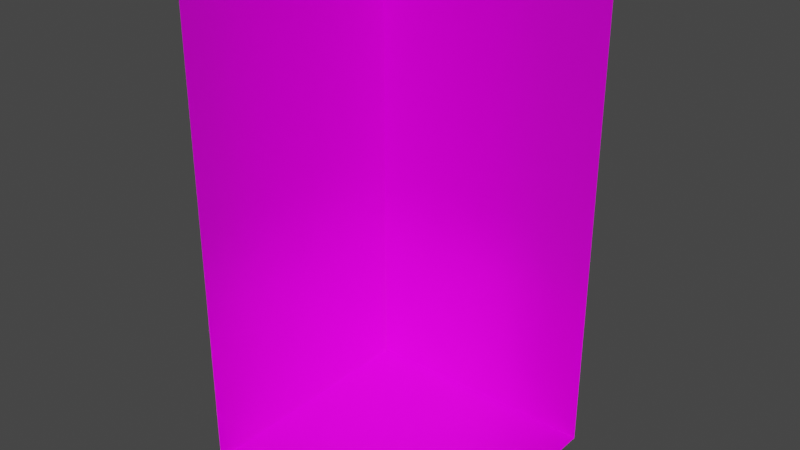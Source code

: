 # Source: Level.blend  (saved by Blender 3.0.31; exported with 4.5.12 LTS)
import bpy
from mathutils import Matrix  # noqa: F401  (used for matrix-valued properties, if any)

bpy.ops.wm.read_factory_settings(use_empty=True)
scene = bpy.context.scene
scene.name = 'Scene'

# ---- collections
col_collection = bpy.data.collections.new('Collection'); scene.collection.children.link(col_collection)

# ---- images (referenced by path relative to the original .blend; pixels are not part of the script)
import os
ASSET_DIR = os.environ.get("B2B_ASSET_DIR", "")  # directory of the original .blend (textures are referenced by path, not embedded)
HERE = os.path.dirname(os.path.abspath(__file__))  # packed textures are extracted next to this script under _unpacked/

def load_image(name, relpath, width, height, colorspace="sRGB"):
    """Load a texture the original file referenced (path relative to the .blend, or extracted next to this script)."""
    p = next((c for c in (os.path.join(HERE, relpath), os.path.join(ASSET_DIR, relpath)) if relpath and os.path.exists(c)), "")
    if p:
        img = bpy.data.images.load(p, check_existing=True)
        img.name = name
    else:  # same state as the original file: an image datablock whose file is absent (Cycles renders it pink)
        img = bpy.data.images.new(name, width, height)
        img.source = "FILE"
        img.filepath = "//" + (relpath or name)
    img.colorspace_settings.name = colorspace
    return img
img_wall_north_m_01_color = load_image('Wall_North_M_01_Color', 'Wall_North_M_01_Color.png', 1024, 1024, 'sRGB')
img_wall_north_m_01_metallic = load_image('Wall_North_M_01_Metallic', 'Wall_North_M_01_Metallic.png', 1024, 1024, 'sRGB')
img_wall_north_m_01_roughness = load_image('Wall_North_M_01_Roughness', 'Wall_North_M_01_Roughness.png', 1024, 1024, 'sRGB')

# ---- materials (node trees are filled in below, after node groups)
mat_floor_m_01 = bpy.data.materials.new('Floor_M_01')
mat_floor_m_01.use_transparent_shadow = False
mat_wall_north_m_01 = bpy.data.materials.new('Wall_North_M_01')
mat_wall_north_m_01.use_transparent_shadow = False
mat_wall_west_m_01 = bpy.data.materials.new('Wall_West_M_01')
mat_wall_west_m_01.use_transparent_shadow = False

# ---- material node trees
mat_floor_m_01.use_nodes = True; mat_floor_m_01.node_tree.nodes.clear()
_N = mat_floor_m_01.node_tree.nodes; _L = mat_floor_m_01.node_tree.links
n0 = _N.new('ShaderNodeOutputMaterial'); n0.name = 'Material Output'; n0.location = (300, 300)
n1 = _N.new('ShaderNodeBsdfPrincipled'); n1.name = 'Principled BSDF'; n1.location = (10, 300)
n1.distribution = 'GGX'
n1.subsurface_method = 'RANDOM_WALK_SKIN'
n1.inputs[3].default_value = 1.45
n1.inputs[27].default_value = (0.0, 0.0, 0.0, 1.0)
n1.inputs[28].default_value = 1.0
n2 = _N.new('ShaderNodeTexCoord'); n2.name = 'Texture Coordinate'; n2.location = (-880, 240)
n3 = _N.new('ShaderNodeTexImage'); n3.name = 'Image Texture.001'; n3.location = (-340, 200)
n4 = _N.new('ShaderNodeMapping'); n4.name = 'Mapping'; n4.location = (-680, 240)
n4.width = 240
n5 = _N.new('ShaderNodeTexImage'); n5.name = 'Image Texture.002'; n5.location = (-340, -60)
n6 = _N.new('ShaderNodeTexImage'); n6.name = 'Image Texture'; n6.location = (-340, 441)
_L.new(n1.outputs[0], n0.inputs[0])
_L.new(n6.outputs[0], n1.inputs[0])
_L.new(n4.outputs[0], n6.inputs[0])
_L.new(n2.outputs[2], n4.inputs[0])
_L.new(n4.outputs[0], n3.inputs[0])
_L.new(n3.outputs[0], n1.inputs[1])
_L.new(n4.outputs[0], n5.inputs[0])
_L.new(n5.outputs[0], n1.inputs[2])
n0.is_active_output = True
mat_wall_north_m_01.use_nodes = True; mat_wall_north_m_01.node_tree.nodes.clear()
_N = mat_wall_north_m_01.node_tree.nodes; _L = mat_wall_north_m_01.node_tree.links
n0 = _N.new('ShaderNodeOutputMaterial'); n0.name = 'Material Output'; n0.location = (300, 300)
n1 = _N.new('ShaderNodeBsdfPrincipled'); n1.name = 'Principled BSDF'; n1.location = (10, 300)
n1.distribution = 'GGX'
n1.subsurface_method = 'RANDOM_WALK_SKIN'
n1.inputs[3].default_value = 1.45
n1.inputs[27].default_value = (0.0, 0.0, 0.0, 1.0)
n1.inputs[28].default_value = 1.0
n2 = _N.new('ShaderNodeTexCoord'); n2.name = 'Texture Coordinate'; n2.location = (-940, 280)
n3 = _N.new('ShaderNodeTexImage'); n3.name = 'Image Texture'; n3.location = (-340, 387)
n3.image = img_wall_north_m_01_color
n4 = _N.new('ShaderNodeTexImage'); n4.name = 'Image Texture.001'; n4.location = (-340, 100)
n4.image = img_wall_north_m_01_metallic
n5 = _N.new('ShaderNodeMapping'); n5.name = 'Mapping'; n5.location = (-740, 300)
n5.width = 240
n6 = _N.new('ShaderNodeTexImage'); n6.name = 'Image Texture.002'; n6.location = (-340, -180)
n6.image = img_wall_north_m_01_roughness
_L.new(n1.outputs[0], n0.inputs[0])
_L.new(n3.outputs[0], n1.inputs[0])
_L.new(n5.outputs[0], n3.inputs[0])
_L.new(n2.outputs[2], n5.inputs[0])
_L.new(n5.outputs[0], n4.inputs[0])
_L.new(n4.outputs[0], n1.inputs[1])
_L.new(n5.outputs[0], n6.inputs[0])
_L.new(n6.outputs[0], n1.inputs[2])
n0.is_active_output = True
mat_wall_west_m_01.use_nodes = True; mat_wall_west_m_01.node_tree.nodes.clear()
_N = mat_wall_west_m_01.node_tree.nodes; _L = mat_wall_west_m_01.node_tree.links
n0 = _N.new('ShaderNodeOutputMaterial'); n0.name = 'Material Output'; n0.location = (300, 300)
n1 = _N.new('ShaderNodeBsdfPrincipled'); n1.name = 'Principled BSDF'; n1.location = (10, 300)
n1.distribution = 'GGX'
n1.subsurface_method = 'RANDOM_WALK_SKIN'
n1.inputs[3].default_value = 1.45
n1.inputs[27].default_value = (0.0, 0.0, 0.0, 1.0)
n1.inputs[28].default_value = 1.0
n2 = _N.new('ShaderNodeTexCoord'); n2.name = 'Texture Coordinate'; n2.location = (-940, 280)
n3 = _N.new('ShaderNodeTexImage'); n3.name = 'Image Texture'; n3.location = (-340, 387)
n4 = _N.new('ShaderNodeTexImage'); n4.name = 'Image Texture.001'; n4.location = (-340, 100)
n5 = _N.new('ShaderNodeMapping'); n5.name = 'Mapping'; n5.location = (-740, 300)
n5.width = 240
n6 = _N.new('ShaderNodeTexImage'); n6.name = 'Image Texture.002'; n6.location = (-340, -180)
_L.new(n1.outputs[0], n0.inputs[0])
_L.new(n3.outputs[0], n1.inputs[0])
_L.new(n5.outputs[0], n3.inputs[0])
_L.new(n2.outputs[2], n5.inputs[0])
_L.new(n5.outputs[0], n4.inputs[0])
_L.new(n4.outputs[0], n1.inputs[1])
_L.new(n5.outputs[0], n6.inputs[0])
_L.new(n6.outputs[0], n1.inputs[2])
n0.is_active_output = True

# ---- world
world_world = bpy.data.worlds.new('World'); scene.world = world_world
world_world.use_nodes = True; world_world.node_tree.nodes.clear()
_N = world_world.node_tree.nodes; _L = world_world.node_tree.links
n0 = _N.new('ShaderNodeOutputWorld'); n0.name = 'World Output'; n0.location = (300, 300)
n1 = _N.new('ShaderNodeBackground'); n1.name = 'Background'; n1.location = (10, 300)
n1.inputs[0].default_value = (0.05088, 0.05088, 0.05088, 1.0)
_L.new(n1.outputs[0], n0.inputs[0])
n0.is_active_output = True
world_world.color = (0.05088, 0.05088, 0.05088)
world_world.use_sun_shadow = False
world_world.sun_shadow_jitter_overblur = 0.0

# ---- meshes
me_plane = bpy.data.meshes.new('Plane')
me_plane.from_pydata([(-1.0, -1.0, 0.0), (1.0, -1.0, 0.0), (-1.0, 1.0, 0.0), (1.0, 1.0, 0.0)], [], [(0, 1, 3, 2)])
_uv = me_plane.uv_layers.new(name='UVMap')
_uv.uv.foreach_set('vector', [0.0, 0.0, 1.0, 0.0, 1.0, 1.0, 0.0, 1.0])
me_plane.materials.append(mat_floor_m_01)
me_plane.use_remesh_fix_poles = True
me_plane.use_remesh_preserve_attributes = False
me_plane.update()
me_plane_001 = bpy.data.meshes.new('Plane.001')
me_plane_001.from_pydata([(-1.0, 0.0, -0.5), (1.0, 0.0, -0.5), (-1.0, 2.0, -0.5), (1.0, 2.0, -0.5)], [], [(0, 1, 3, 2)])
_uv = me_plane_001.uv_layers.new(name='UVMap')
_uv.uv.foreach_set('vector', [0.0, 0.0, 1.0, 0.0, 1.0, 1.0, 0.0, 1.0])
me_plane_001.materials.append(mat_wall_north_m_01)
me_plane_001.use_remesh_fix_poles = True
me_plane_001.use_remesh_preserve_attributes = False
me_plane_001.update()
me_plane_003 = bpy.data.meshes.new('Plane.003')
me_plane_003.from_pydata([(-1.0, 0.0, -0.5), (1.0, 0.0, -0.5), (-1.0, 2.0, -0.5), (1.0, 2.0, -0.5)], [], [(0, 1, 3, 2)])
_uv = me_plane_003.uv_layers.new(name='UVMap')
_uv.uv.foreach_set('vector', [0.0, 0.0, 1.0, 0.0, 1.0, 1.0, 0.0, 1.0])
me_plane_003.materials.append(mat_wall_west_m_01)
me_plane_003.use_remesh_fix_poles = True
me_plane_003.use_remesh_preserve_attributes = False
me_plane_003.update()

# ---- objects
ob_floor_01 = bpy.data.objects.new('Floor_01', me_plane)
ob_wall_north_01 = bpy.data.objects.new('Wall_North_01', me_plane_001)
ob_wall_west_01 = bpy.data.objects.new('Wall_West_01', me_plane_003)

# ---- transforms, parenting, visibility, modifiers, constraints
ob_floor_01.location = (0.0, 0.0, 0.0)
ob_floor_01.scale = (0.5, 0.5, 1.0)
ob_wall_north_01.location = (0.0, 0.0, 0.0)
ob_wall_north_01.rotation_euler = (1.571, 0.0, 0.0)
ob_wall_north_01.scale = (0.5, 1.0, 1.0)
ob_wall_west_01.location = (0.0, 0.0, 0.0)
ob_wall_west_01.rotation_euler = (1.571, 0.0, 1.571)
ob_wall_west_01.scale = (0.5, 1.0, 1.0)

# ---- collection membership
col_collection.objects.link(ob_floor_01)
col_collection.objects.link(ob_wall_north_01)
col_collection.objects.link(ob_wall_west_01)

# ---- scene / render settings (as saved in the file)
scene.frame_start = 1; scene.frame_end = 250; scene.frame_set(1)
scene.render.engine = 'BLENDER_EEVEE_NEXT'
scene.cycles.sampling_pattern = 'TABULATED_SOBOL'
scene.cycles.use_light_tree = False
scene.view_settings.view_transform = 'Filmic'
bpy.context.view_layer.update()

# ---- added for rendering (the .blend has no active camera and no usable light): camera, sun
cam_auto = bpy.data.cameras.new('AutoCamera')
cam_auto.lens = 50.0
cam_auto.sensor_width = 36.0
cam_auto.clip_end = 1000.0
ob_auto_camera = bpy.data.objects.new('AutoCamera', cam_auto)
scene.collection.objects.link(ob_auto_camera)
ob_auto_camera.location = (2.26633, -2.71959, 2.81306)
ob_auto_camera.rotation_euler = (1.09748, -7.21219e-08, 0.694738)
scene.camera = ob_auto_camera
light_auto_sun = bpy.data.lights.new('AutoSun', 'SUN')
light_auto_sun.energy = 3.0
light_auto_sun.angle = 0.0523599
ob_auto_sun = bpy.data.objects.new('AutoSun', light_auto_sun)
scene.collection.objects.link(ob_auto_sun)
ob_auto_sun.rotation_euler = (0.872665, 0.174533, 0.523599)
bpy.context.view_layer.update()

